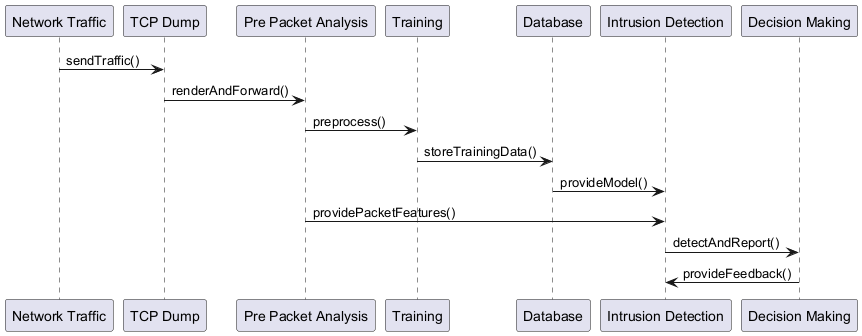

The diagram above was rendered by PlantUML. Its source (embedded in the PNG):
@startuml
participant "Network Traffic" as NT
participant "TCP Dump" as TD
participant "Pre Packet Analysis" as PPA
participant "Training" as Train
participant "Database" as DB
participant "Intrusion Detection" as ID
participant "Decision Making" as DM

NT -> TD : sendTraffic()
TD -> PPA : renderAndForward()
PPA -> Train : preprocess()
Train -> DB : storeTrainingData()
DB -> ID : provideModel()
PPA -> ID : providePacketFeatures()
ID -> DM : detectAndReport()
DM -> ID : provideFeedback()
@enduml